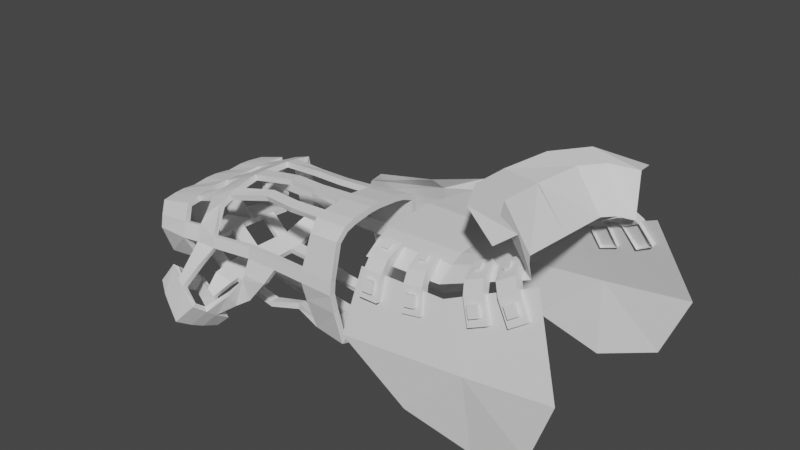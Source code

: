 # Source: metalHand.blend  (saved by Blender 2.93.21; exported with 4.5.12 LTS)
import bpy
from mathutils import Matrix  # noqa: F401  (used for matrix-valued properties, if any)

bpy.ops.wm.read_factory_settings(use_empty=True)
scene = bpy.context.scene
scene.name = 'Scene'

# ---- collections
col_collection = bpy.data.collections.new('Collection'); scene.collection.children.link(col_collection)

# ---- world
world_world = bpy.data.worlds.new('World'); scene.world = world_world
world_world.use_nodes = True; world_world.node_tree.nodes.clear()
_N = world_world.node_tree.nodes; _L = world_world.node_tree.links
n0 = _N.new('ShaderNodeOutputWorld'); n0.name = 'World Output'; n0.location = (300, 300)
n1 = _N.new('ShaderNodeBackground'); n1.name = 'Background'; n1.location = (10, 300)
n1.inputs[0].default_value = (0.05088, 0.05088, 0.05088, 1.0)
_L.new(n1.outputs[0], n0.inputs[0])
n0.is_active_output = True
world_world.color = (0.05088, 0.05088, 0.05088)
world_world.use_sun_shadow = False
world_world.sun_shadow_jitter_overblur = 0.0

# ---- meshes
me_plane = bpy.data.meshes.new('Plane')
me_plane.from_pydata([(-0.3734, -0.4006, -0.05465), (0.172, -0.3961, 0.1681), (-0.4902, -0.5981, -0.1725), (-0.1815, -0.8808, -0.24), (0.08086, -0.6962, 0.01656), (-0.4105, -0.4958, -0.1096), (-0.3734, 2.741e-05, -0.05465), (0.1809, 0.01719, 0.24), (-0.238, -0.409, 0.5015), (-0.3623, -0.661, 0.5529), (-0.2763, -0.5403, 0.4958), (-0.1979, 0.0, 0.4945), (0.08381, -0.4398, 1.053), (-0.04046, -0.6918, 1.104), (0.04549, -0.5711, 1.047), (0.1239, 0.0, 1.046), (0.01083, -0.402, -0.0227), (-0.1817, -0.6963, -0.2948), (-0.05329, -0.5996, -0.1259), (0.01528, 0.004967, 0.01328)], [], [(18, 5, 2, 17), (16, 0, 5, 18), (16, 1, 7, 19), (2, 5, 10, 9), (0, 6, 11, 8), (5, 0, 8, 10), (10, 8, 12, 14), (9, 10, 14, 13), (8, 11, 15, 12), (0, 16, 19, 6), (1, 16, 18, 4), (4, 18, 17, 3)])
_uv = me_plane.uv_layers.new(name='UVMap')
_uv.uv.foreach_set('vector', [0.5, 0.0, 0.0, 0.0, 0.0, 0.0, 0.5, 0.0, 0.5, 0.0, 0.0, 0.0, 0.0, 0.0, 0.5, 0.0, 0.5, 0.0, 1.0, 0.0, 1.0, 0.5, 0.5, 0.5, 0.0, 0.0, 0.0, 0.0, 0.0, 0.0, 0.0, 0.0, 0.0, 0.0, 0.0, 0.5, 0.0, 0.5, 0.0, 0.0, 0.0, 0.0, 0.0, 0.0, 0.0, 0.0, 0.0, 0.0, 0.0, 0.0, 0.0, 0.0, 0.0, 0.0, 0.0, 0.0, 0.0, 0.0, 0.0, 0.0, 0.0, 0.0, 0.0, 0.0, 0.0, 0.0, 0.0, 0.5, 0.0, 0.5, 0.0, 0.0, 0.0, 0.0, 0.5, 0.0, 0.5, 0.5, 0.0, 0.5, 1.0, 0.0, 0.5, 0.0, 0.5, 0.0, 1.0, 0.0, 1.0, 0.0, 0.5, 0.0, 0.5, 0.0, 1.0, 0.0])
me_plane.use_remesh_fix_poles = True
me_plane.use_remesh_preserve_attributes = False
me_plane.update()
me_plane_001 = bpy.data.meshes.new('Plane.001')
me_plane_001.from_pydata([(-0.7793, -0.6855, 0.344), (0.6782, -0.6721, 0.3445), (-1.419, 0.6417, 0.1326), (0.6193, 1.001, 0.049), (-1.563, -0.09921, 0.3386), (6.628e-17, -0.9134, 0.2951), (0.9811, 0.04894, 0.348), (-0.3725, 0.6145, 0.1604), (-0.0389, -0.0244, 0.3477), (6.628e-17, -0.9134, 0.2951)], [], [(0, 5, 8), (5, 1, 8), (8, 6, 3), (4, 8, 2), (2, 8, 7), (3, 7, 8), (8, 1, 6), (8, 4, 0)])
_uv = me_plane_001.uv_layers.new(name='UVMap')
_uv.uv.foreach_set('vector', [0.0, 0.0, 0.5, 0.0, 0.5, 0.5, 0.5, 0.0, 1.0, 0.0, 0.5, 0.5, 0.5, 0.5, 1.0, 0.5, 1.0, 1.0, 0.0, 0.5, 0.5, 0.5, 0.0, 1.0, 0.0, 1.0, 0.5, 0.5, 0.5, 1.0, 1.0, 1.0, 0.5, 1.0, 0.5, 0.5, 0.5, 0.5, 1.0, 0.0, 1.0, 0.5, 0.5, 0.5, 0.0, 0.5, 0.0, 0.0])
me_plane_001.use_remesh_fix_poles = True
me_plane_001.use_remesh_preserve_attributes = False
me_plane_001.update()
me_cube_004 = bpy.data.meshes.new('Cube.004')
me_cube_004.from_pydata([(-0.1237, -0.1065, -0.06479), (-0.1237, -0.09213, 0.2222), (-0.2454, 0.1138, -0.2454), (-0.2454, 0.1427, 0.4027), (0.1237, -0.1065, -0.06479), (0.1237, -0.09213, 0.2222), (0.2454, 0.1138, -0.2454), (0.2454, 0.1427, 0.4027), (-0.07805, 0.2454, 0.8777), (-0.2454, 0.2343, 0.585), (0.2454, 0.2343, 0.585), (0.07805, 0.2454, 0.8777), (-0.07805, 0.4016, 0.9966), (-0.2454, 0.627, 0.8772), (0.2454, 0.627, 0.8772), (0.07805, 0.4016, 0.9966), (-0.2454, -0.1138, -0.2454), (-0.2454, -0.08485, 0.4027), (0.2454, -0.08485, 0.4027), (0.2454, -0.1138, -0.2454), (-0.1237, -0.2105, -0.05959), (-0.1237, -0.1961, 0.2274), (0.1237, -0.1961, 0.2274), (0.1237, -0.2105, -0.05959), (0.2454, 0.05762, 0.7284), (-0.2454, 0.05762, 0.7284), (0.2454, 0.5077, 1.071), (-0.2454, 0.5077, 1.071), (0.07805, 0.2123, 0.9212), (-0.07805, 0.2123, 0.9212), (0.07805, 0.3686, 1.04), (-0.07805, 0.3686, 1.04)], [], [(16, 17, 3, 2), (6, 7, 18, 19), (4, 5, 22, 23), (2, 6, 19, 16), (7, 3, 9, 10), (24, 10, 14, 26), (18, 7, 10, 24), (3, 17, 25, 9), (17, 18, 24, 25), (14, 13, 27, 26), (9, 25, 27, 13), (12, 8, 29, 31), (10, 9, 13, 14), (0, 1, 17, 16), (5, 4, 19, 18), (4, 0, 16, 19), (1, 5, 18, 17), (23, 22, 21, 20), (0, 4, 23, 20), (1, 0, 20, 21), (5, 1, 21, 22), (11, 8, 25, 24), (12, 15, 26, 27), (15, 11, 24, 26), (8, 12, 27, 25), (29, 28, 30, 31), (15, 12, 31, 30), (11, 15, 30, 28), (8, 11, 28, 29)])
_uv = me_cube_004.uv_layers.new(name='UVMap')
_uv.uv.foreach_set('vector', [0.375, 0.0, 0.625, 0.0, 0.625, 0.25, 0.375, 0.25, 0.375, 0.5, 0.625, 0.5, 0.625, 0.75, 0.375, 0.75, 0.4219, 0.812, 0.5781, 0.812, 0.5781, 0.812, 0.4219, 0.812, 0.125, 0.5, 0.375, 0.5, 0.375, 0.75, 0.125, 0.75, 0.0, 0.0, 0.0, 0.0, 0.0, 0.0, 0.0, 0.0, 0.625, 0.75, 0.625, 0.5, 0.625, 0.5, 0.625, 0.75, 0.625, 0.75, 0.625, 0.5, 0.625, 0.5, 0.625, 0.75, 0.625, 0.25, 0.625, 0.0, 0.625, 0.0, 0.625, 0.25, 0.625, 1.0, 0.625, 0.75, 0.625, 0.75, 0.625, 1.0, 0.625, 0.5, 0.875, 0.5, 0.875, 0.75, 0.625, 0.75, 0.625, 0.25, 0.625, 0.0, 0.625, 0.0, 0.625, 0.25, 0.625, 0.9148, 0.625, 0.9148, 0.625, 0.9148, 0.625, 0.9148, 0.0, 0.0, 0.0, 0.0, 0.0, 0.0, 0.0, 0.0, 0.4219, 0.938, 0.5781, 0.938, 0.625, 1.0, 0.375, 1.0, 0.5781, 0.812, 0.4219, 0.812, 0.375, 0.75, 0.625, 0.75, 0.4219, 0.812, 0.4219, 0.938, 0.375, 1.0, 0.375, 0.75, 0.5781, 0.938, 0.5781, 0.812, 0.625, 0.75, 0.625, 1.0, 0.4219, 0.812, 0.5781, 0.812, 0.5781, 0.938, 0.4219, 0.938, 0.4219, 0.938, 0.4219, 0.812, 0.4219, 0.812, 0.4219, 0.938, 0.5781, 0.938, 0.4219, 0.938, 0.4219, 0.938, 0.5781, 0.938, 0.5781, 0.812, 0.5781, 0.938, 0.5781, 0.938, 0.5781, 0.812, 0.625, 0.8352, 0.625, 0.9148, 0.625, 1.0, 0.625, 0.75, 0.625, 0.9148, 0.625, 0.8352, 0.625, 0.75, 0.625, 1.0, 0.625, 0.8352, 0.625, 0.8352, 0.625, 0.75, 0.625, 0.75, 0.625, 0.9148, 0.625, 0.9148, 0.625, 1.0, 0.625, 1.0, 0.625, 0.9148, 0.625, 0.8352, 0.625, 0.8352, 0.625, 0.9148, 0.625, 0.8352, 0.625, 0.9148, 0.625, 0.9148, 0.625, 0.8352, 0.625, 0.8352, 0.625, 0.8352, 0.625, 0.8352, 0.625, 0.8352, 0.625, 0.9148, 0.625, 0.8352, 0.625, 0.8352, 0.625, 0.9148])
me_cube_004.use_remesh_fix_poles = True
me_cube_004.use_remesh_preserve_attributes = False
me_cube_004.update()
me_cube_006 = bpy.data.meshes.new('Cube.006')
me_cube_006.from_pydata([(-0.1237, -0.1065, -0.06479), (-0.1237, -0.09213, 0.2222), (-0.2454, 0.1138, -0.2454), (-0.2454, 0.1427, 0.4027), (0.1237, -0.1065, -0.06479), (0.1237, -0.09213, 0.2222), (0.2454, 0.1138, -0.2454), (0.2454, 0.1427, 0.4027), (-0.07805, 0.2454, 0.8777), (-0.2454, 0.2343, 0.585), (0.2454, 0.2343, 0.585), (0.07805, 0.2454, 0.8777), (-0.07805, 0.4016, 0.9966), (-0.2454, 0.627, 0.8772), (0.2454, 0.627, 0.8772), (0.07805, 0.4016, 0.9966), (-0.2454, -0.1138, -0.2454), (-0.2454, -0.08485, 0.4027), (0.2454, -0.08485, 0.4027), (0.2454, -0.1138, -0.2454), (-0.1237, -0.2105, -0.05959), (-0.1237, -0.1961, 0.2274), (0.1237, -0.1961, 0.2274), (0.1237, -0.2105, -0.05959), (0.2454, 0.05762, 0.7284), (-0.2454, 0.05762, 0.7284), (0.2454, 0.5077, 1.071), (-0.2454, 0.5077, 1.071), (0.07805, 0.2123, 0.9212), (-0.07805, 0.2123, 0.9212), (0.07805, 0.3686, 1.04), (-0.07805, 0.3686, 1.04)], [], [(16, 17, 3, 2), (6, 7, 18, 19), (4, 5, 22, 23), (2, 6, 19, 16), (7, 3, 9, 10), (24, 10, 14, 26), (18, 7, 10, 24), (3, 17, 25, 9), (17, 18, 24, 25), (14, 13, 27, 26), (9, 25, 27, 13), (12, 8, 29, 31), (10, 9, 13, 14), (0, 1, 17, 16), (5, 4, 19, 18), (4, 0, 16, 19), (1, 5, 18, 17), (23, 22, 21, 20), (0, 4, 23, 20), (1, 0, 20, 21), (5, 1, 21, 22), (11, 8, 25, 24), (12, 15, 26, 27), (15, 11, 24, 26), (8, 12, 27, 25), (29, 28, 30, 31), (15, 12, 31, 30), (11, 15, 30, 28), (8, 11, 28, 29)])
_uv = me_cube_006.uv_layers.new(name='UVMap')
_uv.uv.foreach_set('vector', [0.375, 0.0, 0.625, 0.0, 0.625, 0.25, 0.375, 0.25, 0.375, 0.5, 0.625, 0.5, 0.625, 0.75, 0.375, 0.75, 0.4219, 0.812, 0.5781, 0.812, 0.5781, 0.812, 0.4219, 0.812, 0.125, 0.5, 0.375, 0.5, 0.375, 0.75, 0.125, 0.75, 0.0, 0.0, 0.0, 0.0, 0.0, 0.0, 0.0, 0.0, 0.625, 0.75, 0.625, 0.5, 0.625, 0.5, 0.625, 0.75, 0.625, 0.75, 0.625, 0.5, 0.625, 0.5, 0.625, 0.75, 0.625, 0.25, 0.625, 0.0, 0.625, 0.0, 0.625, 0.25, 0.625, 1.0, 0.625, 0.75, 0.625, 0.75, 0.625, 1.0, 0.625, 0.5, 0.875, 0.5, 0.875, 0.75, 0.625, 0.75, 0.625, 0.25, 0.625, 0.0, 0.625, 0.0, 0.625, 0.25, 0.625, 0.9148, 0.625, 0.9148, 0.625, 0.9148, 0.625, 0.9148, 0.0, 0.0, 0.0, 0.0, 0.0, 0.0, 0.0, 0.0, 0.4219, 0.938, 0.5781, 0.938, 0.625, 1.0, 0.375, 1.0, 0.5781, 0.812, 0.4219, 0.812, 0.375, 0.75, 0.625, 0.75, 0.4219, 0.812, 0.4219, 0.938, 0.375, 1.0, 0.375, 0.75, 0.5781, 0.938, 0.5781, 0.812, 0.625, 0.75, 0.625, 1.0, 0.4219, 0.812, 0.5781, 0.812, 0.5781, 0.938, 0.4219, 0.938, 0.4219, 0.938, 0.4219, 0.812, 0.4219, 0.812, 0.4219, 0.938, 0.5781, 0.938, 0.4219, 0.938, 0.4219, 0.938, 0.5781, 0.938, 0.5781, 0.812, 0.5781, 0.938, 0.5781, 0.938, 0.5781, 0.812, 0.625, 0.8352, 0.625, 0.9148, 0.625, 1.0, 0.625, 0.75, 0.625, 0.9148, 0.625, 0.8352, 0.625, 0.75, 0.625, 1.0, 0.625, 0.8352, 0.625, 0.8352, 0.625, 0.75, 0.625, 0.75, 0.625, 0.9148, 0.625, 0.9148, 0.625, 1.0, 0.625, 1.0, 0.625, 0.9148, 0.625, 0.8352, 0.625, 0.8352, 0.625, 0.9148, 0.625, 0.8352, 0.625, 0.9148, 0.625, 0.9148, 0.625, 0.8352, 0.625, 0.8352, 0.625, 0.8352, 0.625, 0.8352, 0.625, 0.8352, 0.625, 0.9148, 0.625, 0.8352, 0.625, 0.8352, 0.625, 0.9148])
me_cube_006.use_remesh_fix_poles = True
me_cube_006.use_remesh_preserve_attributes = False
me_cube_006.update()
me_cube_007 = bpy.data.meshes.new('Cube.007')
me_cube_007.from_pydata([(-0.1237, -0.1065, -0.06479), (-0.1237, -0.09213, 0.2222), (-0.2454, 0.1138, -0.2454), (-0.2454, 0.1427, 0.4027), (0.1237, -0.1065, -0.06479), (0.1237, -0.09213, 0.2222), (0.2454, 0.1138, -0.2454), (0.2454, 0.1427, 0.4027), (-0.07805, 0.2454, 0.8777), (-0.2454, 0.2343, 0.585), (0.2454, 0.2343, 0.585), (0.07805, 0.2454, 0.8777), (-0.07805, 0.4016, 0.9966), (-0.2454, 0.627, 0.8772), (0.2454, 0.627, 0.8772), (0.07805, 0.4016, 0.9966), (-0.2454, -0.1138, -0.2454), (-0.2454, -0.08485, 0.4027), (0.2454, -0.08485, 0.4027), (0.2454, -0.1138, -0.2454), (-0.1237, -0.2105, -0.05959), (-0.1237, -0.1961, 0.2274), (0.1237, -0.1961, 0.2274), (0.1237, -0.2105, -0.05959), (0.2454, 0.05762, 0.7284), (-0.2454, 0.05762, 0.7284), (0.2454, 0.5077, 1.071), (-0.2454, 0.5077, 1.071), (0.07805, 0.2123, 0.9212), (-0.07805, 0.2123, 0.9212), (0.07805, 0.3686, 1.04), (-0.07805, 0.3686, 1.04)], [], [(16, 17, 3, 2), (6, 7, 18, 19), (4, 5, 22, 23), (2, 6, 19, 16), (7, 3, 9, 10), (24, 10, 14, 26), (18, 7, 10, 24), (3, 17, 25, 9), (17, 18, 24, 25), (14, 13, 27, 26), (9, 25, 27, 13), (12, 8, 29, 31), (10, 9, 13, 14), (0, 1, 17, 16), (5, 4, 19, 18), (4, 0, 16, 19), (1, 5, 18, 17), (23, 22, 21, 20), (0, 4, 23, 20), (1, 0, 20, 21), (5, 1, 21, 22), (11, 8, 25, 24), (12, 15, 26, 27), (15, 11, 24, 26), (8, 12, 27, 25), (29, 28, 30, 31), (15, 12, 31, 30), (11, 15, 30, 28), (8, 11, 28, 29)])
_uv = me_cube_007.uv_layers.new(name='UVMap')
_uv.uv.foreach_set('vector', [0.375, 0.0, 0.625, 0.0, 0.625, 0.25, 0.375, 0.25, 0.375, 0.5, 0.625, 0.5, 0.625, 0.75, 0.375, 0.75, 0.4219, 0.812, 0.5781, 0.812, 0.5781, 0.812, 0.4219, 0.812, 0.125, 0.5, 0.375, 0.5, 0.375, 0.75, 0.125, 0.75, 0.0, 0.0, 0.0, 0.0, 0.0, 0.0, 0.0, 0.0, 0.625, 0.75, 0.625, 0.5, 0.625, 0.5, 0.625, 0.75, 0.625, 0.75, 0.625, 0.5, 0.625, 0.5, 0.625, 0.75, 0.625, 0.25, 0.625, 0.0, 0.625, 0.0, 0.625, 0.25, 0.625, 1.0, 0.625, 0.75, 0.625, 0.75, 0.625, 1.0, 0.625, 0.5, 0.875, 0.5, 0.875, 0.75, 0.625, 0.75, 0.625, 0.25, 0.625, 0.0, 0.625, 0.0, 0.625, 0.25, 0.625, 0.9148, 0.625, 0.9148, 0.625, 0.9148, 0.625, 0.9148, 0.0, 0.0, 0.0, 0.0, 0.0, 0.0, 0.0, 0.0, 0.4219, 0.938, 0.5781, 0.938, 0.625, 1.0, 0.375, 1.0, 0.5781, 0.812, 0.4219, 0.812, 0.375, 0.75, 0.625, 0.75, 0.4219, 0.812, 0.4219, 0.938, 0.375, 1.0, 0.375, 0.75, 0.5781, 0.938, 0.5781, 0.812, 0.625, 0.75, 0.625, 1.0, 0.4219, 0.812, 0.5781, 0.812, 0.5781, 0.938, 0.4219, 0.938, 0.4219, 0.938, 0.4219, 0.812, 0.4219, 0.812, 0.4219, 0.938, 0.5781, 0.938, 0.4219, 0.938, 0.4219, 0.938, 0.5781, 0.938, 0.5781, 0.812, 0.5781, 0.938, 0.5781, 0.938, 0.5781, 0.812, 0.625, 0.8352, 0.625, 0.9148, 0.625, 1.0, 0.625, 0.75, 0.625, 0.9148, 0.625, 0.8352, 0.625, 0.75, 0.625, 1.0, 0.625, 0.8352, 0.625, 0.8352, 0.625, 0.75, 0.625, 0.75, 0.625, 0.9148, 0.625, 0.9148, 0.625, 1.0, 0.625, 1.0, 0.625, 0.9148, 0.625, 0.8352, 0.625, 0.8352, 0.625, 0.9148, 0.625, 0.8352, 0.625, 0.9148, 0.625, 0.9148, 0.625, 0.8352, 0.625, 0.8352, 0.625, 0.8352, 0.625, 0.8352, 0.625, 0.8352, 0.625, 0.9148, 0.625, 0.8352, 0.625, 0.8352, 0.625, 0.9148])
me_cube_007.use_remesh_fix_poles = True
me_cube_007.use_remesh_preserve_attributes = False
me_cube_007.update()
me_cube_010 = bpy.data.meshes.new('Cube.010')
me_cube_010.from_pydata([(-0.1237, -0.1065, -0.06479), (-0.1237, -0.09213, 0.2222), (-0.2454, 0.1138, -0.2454), (-0.2454, 0.1427, 0.4027), (0.1237, -0.1065, -0.06479), (0.1237, -0.09213, 0.2222), (0.2454, 0.1138, -0.2454), (0.2454, 0.1427, 0.4027), (-0.07805, 0.2454, 0.8777), (-0.2454, 0.2343, 0.585), (0.2454, 0.2343, 0.585), (0.07805, 0.2454, 0.8777), (-0.07805, 0.4016, 0.9966), (-0.2454, 0.627, 0.8772), (0.2454, 0.627, 0.8772), (0.07805, 0.4016, 0.9966), (-0.2454, -0.1138, -0.2454), (-0.2454, -0.08485, 0.4027), (0.2454, -0.08485, 0.4027), (0.2454, -0.1138, -0.2454), (-0.1237, -0.2105, -0.05959), (-0.1237, -0.1961, 0.2274), (0.1237, -0.1961, 0.2274), (0.1237, -0.2105, -0.05959), (0.2454, 0.05762, 0.7284), (-0.2454, 0.05762, 0.7284), (0.2454, 0.5077, 1.071), (-0.2454, 0.5077, 1.071), (0.07805, 0.2123, 0.9212), (-0.07805, 0.2123, 0.9212), (0.07805, 0.3686, 1.04), (-0.07805, 0.3686, 1.04)], [], [(16, 17, 3, 2), (6, 7, 18, 19), (4, 5, 22, 23), (2, 6, 19, 16), (7, 3, 9, 10), (24, 10, 14, 26), (18, 7, 10, 24), (3, 17, 25, 9), (17, 18, 24, 25), (14, 13, 27, 26), (9, 25, 27, 13), (12, 8, 29, 31), (10, 9, 13, 14), (0, 1, 17, 16), (5, 4, 19, 18), (4, 0, 16, 19), (1, 5, 18, 17), (23, 22, 21, 20), (0, 4, 23, 20), (1, 0, 20, 21), (5, 1, 21, 22), (11, 8, 25, 24), (12, 15, 26, 27), (15, 11, 24, 26), (8, 12, 27, 25), (29, 28, 30, 31), (15, 12, 31, 30), (11, 15, 30, 28), (8, 11, 28, 29)])
_uv = me_cube_010.uv_layers.new(name='UVMap')
_uv.uv.foreach_set('vector', [0.375, 0.0, 0.625, 0.0, 0.625, 0.25, 0.375, 0.25, 0.375, 0.5, 0.625, 0.5, 0.625, 0.75, 0.375, 0.75, 0.4219, 0.812, 0.5781, 0.812, 0.5781, 0.812, 0.4219, 0.812, 0.125, 0.5, 0.375, 0.5, 0.375, 0.75, 0.125, 0.75, 0.0, 0.0, 0.0, 0.0, 0.0, 0.0, 0.0, 0.0, 0.625, 0.75, 0.625, 0.5, 0.625, 0.5, 0.625, 0.75, 0.625, 0.75, 0.625, 0.5, 0.625, 0.5, 0.625, 0.75, 0.625, 0.25, 0.625, 0.0, 0.625, 0.0, 0.625, 0.25, 0.625, 1.0, 0.625, 0.75, 0.625, 0.75, 0.625, 1.0, 0.625, 0.5, 0.875, 0.5, 0.875, 0.75, 0.625, 0.75, 0.625, 0.25, 0.625, 0.0, 0.625, 0.0, 0.625, 0.25, 0.625, 0.9148, 0.625, 0.9148, 0.625, 0.9148, 0.625, 0.9148, 0.0, 0.0, 0.0, 0.0, 0.0, 0.0, 0.0, 0.0, 0.4219, 0.938, 0.5781, 0.938, 0.625, 1.0, 0.375, 1.0, 0.5781, 0.812, 0.4219, 0.812, 0.375, 0.75, 0.625, 0.75, 0.4219, 0.812, 0.4219, 0.938, 0.375, 1.0, 0.375, 0.75, 0.5781, 0.938, 0.5781, 0.812, 0.625, 0.75, 0.625, 1.0, 0.4219, 0.812, 0.5781, 0.812, 0.5781, 0.938, 0.4219, 0.938, 0.4219, 0.938, 0.4219, 0.812, 0.4219, 0.812, 0.4219, 0.938, 0.5781, 0.938, 0.4219, 0.938, 0.4219, 0.938, 0.5781, 0.938, 0.5781, 0.812, 0.5781, 0.938, 0.5781, 0.938, 0.5781, 0.812, 0.625, 0.8352, 0.625, 0.9148, 0.625, 1.0, 0.625, 0.75, 0.625, 0.9148, 0.625, 0.8352, 0.625, 0.75, 0.625, 1.0, 0.625, 0.8352, 0.625, 0.8352, 0.625, 0.75, 0.625, 0.75, 0.625, 0.9148, 0.625, 0.9148, 0.625, 1.0, 0.625, 1.0, 0.625, 0.9148, 0.625, 0.8352, 0.625, 0.8352, 0.625, 0.9148, 0.625, 0.8352, 0.625, 0.9148, 0.625, 0.9148, 0.625, 0.8352, 0.625, 0.8352, 0.625, 0.8352, 0.625, 0.8352, 0.625, 0.8352, 0.625, 0.9148, 0.625, 0.8352, 0.625, 0.8352, 0.625, 0.9148])
me_cube_010.use_remesh_fix_poles = True
me_cube_010.use_remesh_preserve_attributes = False
me_cube_010.update()
me_cube_011 = bpy.data.meshes.new('Cube.011')
me_cube_011.from_pydata([(-1.691, -0.03861, 0.1966), (-1.691, -0.03861, 0.04393), (-1.679, -0.1991, 0.1202), (-1.716, -0.06456, 0.1202), (-1.69, -0.06766, 0.04393), (-1.69, -0.06766, 0.1966), (-1.674, -0.1861, 0.1977), (-1.68, -0.1699, 0.03299), (-1.498, -0.2471, 0.0679), (-1.503, -0.1926, -0.0629), (-1.474, -0.178, 0.2135), (-1.512, -0.1444, -0.02447), (-1.508, -0.1685, -0.04368), (-1.501, -0.29, 0.01556), (-1.495, -0.2042, 0.1202), (-1.495, 0.2393, 0.1246), (-1.495, 0.222, 0.2546), (-1.449, -0.2522, 0.06152), (-1.46, -0.1675, -0.06169), (-1.47, -0.3012, 0.002797), (-1.469, -0.1997, -0.07743), (-1.424, -0.2006, 0.1218), (-1.428, 0.2385, 0.1244), (-1.428, 0.2209, 0.2749), (-1.426, -0.158, 0.2473), (-1.451, -0.1352, -0.04595), (-1.679, -0.1466, 0.1973), (-1.508, -0.08922, 0.2426), (-1.503, -0.1276, 0.2356), (-1.684, -0.1071, 0.1969), (-0.9433, 0.1959, 0.1233), (-1.061, 0.1953, 0.1236), (-1.179, 0.1956, 0.1238), (-1.354, -0.2025, -0.04988), (-1.352, -0.2325, -0.0005577), (-1.537, -0.1854, -0.04837), (-1.531, -0.2787, 0.0456), (-1.402, -0.214, -0.1065), (-1.407, -0.3236, -0.02272), (-1.629, 0.09558, 0.1203), (-1.629, -0.05103, 0.1202), (-1.561, 0.24, 0.1247), (-1.561, -0.2052, 0.1202), (-1.293, 0.1997, 0.132), (-1.562, -0.1908, -0.09577), (-1.444, -0.2302, -0.1482), (-1.476, -0.3416, -0.09679), (-1.582, -0.2933, -0.02811), (-1.58, 0.09623, 0.06213), (-1.583, 0.0957, 0.2197), (-1.529, -0.3174, -0.06677), (-1.503, -0.2105, -0.122), (-1.556, -0.3054, -0.05177), (-1.532, -0.2007, -0.1089), (-1.579, -0.05128, 0.05575), (-1.584, -0.05119, 0.2199), (-1.557, 0.2221, 0.05746), (-1.561, 0.2231, 0.2343), (-1.568, -0.1536, 0.03388), (-1.565, -0.1769, 0.2151), (-1.691, 0.0824, 0.1975), (-1.691, 0.08277, 0.04712), (-1.716, 0.08542, 0.1202), (-1.717, -0.04146, 0.1202), (-1.672, 0.226, 0.2034), (-1.673, 0.225, 0.04494), (-1.688, 0.1143, 0.1975), (-1.688, 0.1146, 0.04712), (-1.714, 0.1117, 0.1202), (-1.677, 0.2375, 0.124), (-1.405, -0.2871, -0.05064), (-1.403, -0.2506, -0.07856), (-1.465, -0.3045, -0.1139), (-1.455, -0.2673, -0.1311), (-1.31, -0.1902, 0.05047), (-1.292, -0.1868, -0.01726), (-1.435, -0.0857, 0.2694), (-1.43, -0.1219, 0.2583), (-0.9328, -0.08782, 0.32), (-0.931, -0.1233, 0.3107), (-1.054, -0.08126, 0.3099), (-1.053, -0.1165, 0.301), (-1.175, -0.07528, 0.3007), (-1.175, -0.1104, 0.2921), (-1.571, -0.135, 0.2167), (-1.578, -0.0931, 0.2183), (-1.293, -0.09158, 0.2862), (-1.293, -0.05752, 0.2942), (-1.683, -0.1358, 0.03664), (-1.686, -0.1017, 0.04028), (-1.514, -0.1107, -0.01885), (-1.516, -0.07696, -0.01323), (-1.451, -0.1019, -0.04239), (-1.451, -0.06855, -0.03883), (-0.9279, -0.1446, -0.04453), (-0.9345, -0.08571, -0.06082), (-1.057, -0.1249, -0.0439), (-1.062, -0.0689, -0.06283), (-1.572, -0.1195, 0.04117), (-1.575, -0.08538, 0.04846), (-1.31, -0.0887, -0.08573), (-1.314, -0.05394, -0.08758), (-1.192, -0.0789, -0.0517), (-1.19, -0.05117, -0.05484), (-1.691, 0.00185, 0.04499), (-1.691, 0.04231, 0.04606), (-1.516, 0.00318, -0.006458), (-1.514, 0.04962, -0.005297), (-1.448, 0.008472, -0.03481), (-1.444, 0.05218, -0.03436), (-0.9369, -0.01028, -0.06319), (-0.938, 0.03059, -0.06238), (-1.061, 0.0001688, -0.06841), (-1.06, 0.03756, -0.06818), (-1.579, -0.002112, 0.05788), (-1.58, 0.04706, 0.06), (-1.31, 0.01713, -0.07188), (-1.302, 0.05344, -0.05435), (-1.185, 0.01062, -0.05833), (-1.182, 0.04468, -0.05869), (-1.507, 0.138, -0.001975), (-1.502, 0.18, 0.0001868), (-1.438, 0.1378, -0.0279), (-1.434, 0.1798, -0.0219), (-0.9406, 0.1078, -0.05934), (-0.942, 0.1441, -0.05713), (-1.06, 0.1103, -0.05931), (-1.061, 0.1456, -0.05068), (-1.572, 0.1382, 0.06057), (-1.564, 0.1802, 0.05902), (-1.294, 0.1223, -0.02628), (-1.295, 0.1549, -0.01574), (-1.683, 0.1514, 0.04639), (-1.678, 0.1882, 0.04567), (-1.179, 0.1132, -0.04932), (-1.18, 0.1477, -0.0396), (-1.691, 0.04207, 0.1972), (-1.691, 0.001728, 0.1969), (-1.512, 0.04654, 0.2527), (-1.512, -0.002166, 0.2512), (-1.44, 0.04682, 0.2834), (-1.44, -0.001363, 0.2819), (-0.9375, 0.03009, 0.3281), (-0.9361, -0.01111, 0.3288), (-1.057, 0.03438, 0.3186), (-1.056, -0.005821, 0.3188), (-1.177, 0.03872, 0.3101), (-1.177, -0.0006971, 0.3097), (-1.584, -0.002228, 0.2199), (-1.583, 0.04674, 0.2198), (-1.293, 0.014, 0.3031), (-1.293, 0.05148, 0.3039), (-1.5, 0.1798, 0.2545), (-1.506, 0.1375, 0.2544), (-1.432, 0.179, 0.2783), (-1.436, 0.137, 0.2816), (-0.9415, 0.1444, 0.3119), (-0.9402, 0.1078, 0.3197), (-1.06, 0.1452, 0.3026), (-1.059, 0.1099, 0.3105), (-1.576, 0.1382, 0.2246), (-1.568, 0.1806, 0.2294), (-1.293, 0.1211, 0.2968), (-1.293, 0.1533, 0.2888), (-1.677, 0.1888, 0.2014), (-1.683, 0.1515, 0.1995), (-1.179, 0.1472, 0.2935), (-1.178, 0.1127, 0.302), (-1.677, -0.1926, 0.159), (-1.497, -0.1851, 0.1744), (-1.422, -0.1976, 0.1657), (-1.563, -0.191, 0.1677), (-1.495, 0.2354, 0.1535), (-1.428, 0.2346, 0.1578), (-0.9432, 0.1925, 0.1635), (-1.061, 0.192, 0.1616), (-1.179, 0.1925, 0.1596), (-1.561, 0.2363, 0.1491), (-1.293, 0.1966, 0.165), (-1.676, 0.235, 0.1578), (-1.411, 0.2442, 0.03157), (-1.478, 0.2446, 0.0427), (-1.294, -0.1723, 0.1207), (-1.293, -0.1693, 0.1645), (-1.179, -0.1712, 0.1207), (-1.178, -0.1681, 0.1645), (-1.063, -0.1711, 0.1218), (-1.061, -0.1682, 0.1634), (-0.9437, -0.1711, 0.1206), (-0.9425, -0.1682, 0.1623), (-1.3, -0.1878, 0.06671), (-1.21, -0.1893, 0.06532), (-0.9396, -0.1619, 0.06), (-1.063, -0.1515, 0.05673), (-1.036, -0.1519, 0.28), (-0.9294, -0.1543, 0.2855), (-0.944, 0.1876, 0.2933), (-1.06, 0.1857, 0.2839), (-0.9287, 0.1827, -0.04524), (-1.047, 0.1832, -0.04191)], [], [(177, 179, 64, 57), (160, 165, 66, 49), (39, 68, 67, 48), (129, 133, 65, 56), (49, 66, 68, 39), (56, 65, 69, 41), (40, 63, 1, 54), (148, 137, 0, 55), (39, 62, 60, 49), (115, 105, 61, 48), (48, 61, 62, 39), (55, 0, 63, 40), (42, 2, 7, 58), (84, 26, 6, 59), (40, 3, 5, 55), (99, 89, 4, 54), (54, 4, 3, 40), (171, 168, 2, 42), (173, 172, 16, 23), (170, 169, 14, 21), (74, 34, 33, 75), (18, 20, 9, 12), (55, 5, 29, 85), (25, 18, 12, 11), (78, 80, 81, 79), (8, 13, 19, 17), (82, 87, 86, 83), (14, 8, 17, 21), (76, 27, 28, 77), (80, 82, 83, 81), (27, 85, 84, 28), (70, 72, 73, 71), (38, 46, 72, 70), (34, 70, 71, 33), (169, 171, 42, 14), (20, 51, 53, 9), (36, 47, 52, 13), (37, 45, 51, 20), (13, 52, 50, 19), (35, 44, 47, 36), (19, 50, 46, 38), (71, 73, 45, 37), (87, 76, 77, 86), (9, 53, 44, 35), (85, 29, 26, 84), (102, 100, 101, 103), (90, 98, 99, 91), (96, 102, 103, 97), (94, 96, 97, 95), (100, 92, 93, 101), (92, 90, 91, 93), (58, 7, 88, 98), (98, 88, 89, 99), (118, 116, 117, 119), (106, 114, 115, 107), (112, 118, 119, 113), (110, 112, 113, 111), (116, 108, 109, 117), (108, 106, 107, 109), (54, 1, 104, 114), (114, 104, 105, 115), (120, 128, 129, 121), (134, 130, 131, 135), (126, 134, 135, 127), (124, 126, 127, 125), (130, 122, 123, 131), (122, 120, 121, 123), (48, 67, 132, 128), (128, 132, 133, 129), (138, 149, 148, 139), (146, 151, 150, 147), (144, 146, 147, 145), (142, 144, 145, 143), (151, 140, 141, 150), (140, 138, 139, 141), (49, 60, 136, 149), (149, 136, 137, 148), (166, 163, 162, 167), (152, 161, 160, 153), (158, 166, 167, 159), (156, 158, 159, 157), (163, 154, 155, 162), (154, 152, 153, 155), (57, 64, 164, 161), (161, 164, 165, 160), (24, 10, 169, 170), (59, 6, 168, 171), (32, 43, 178, 176), (15, 41, 177, 172), (31, 32, 176, 175), (30, 31, 175, 174), (43, 22, 173, 178), (22, 15, 172, 173), (41, 69, 179, 177), (152, 154, 23, 16), (155, 153, 138, 140), (141, 139, 27, 76), (24, 77, 28, 10), (180, 181, 15, 22), (123, 121, 181, 180), (120, 122, 109, 107), (106, 108, 93, 91), (90, 92, 25, 11), (170, 21, 182, 183), (183, 182, 184, 185), (185, 184, 186, 187), (187, 186, 188, 189), (74, 75, 191, 190), (190, 191, 184, 182), (194, 195, 79, 81), (143, 145, 80, 78), (157, 159, 144, 142), (196, 197, 158, 156), (198, 199, 31, 30), (126, 124, 111, 113), (112, 110, 95, 97), (192, 193, 96, 94), (188, 186, 193, 192), (187, 189, 195, 194), (174, 175, 197, 196), (125, 127, 199, 198)])
_uv = me_cube_011.uv_layers.new(name='UVMap')
_uv.uv.foreach_set('vector', [0.5853, 0.8244, 0.5841, 0.8082, 0.5943, 0.8087, 0.599, 0.8244, 0.9151, 0.2571, 0.9173, 0.2719, 0.9113, 0.2727, 0.9083, 0.2584, 0.9616, 0.9468, 0.9497, 0.9468, 0.9538, 0.9351, 0.9681, 0.9316, 0.9222, 0.03855, 0.9236, 0.02322, 0.9295, 0.02405, 0.929, 0.03981, 0.9681, 0.9634, 0.9538, 0.9592, 0.9497, 0.9468, 0.9616, 0.9468, 0.5647, 0.8243, 0.5686, 0.8087, 0.5812, 0.808, 0.5814, 0.8244, 0.3408, 0.9475, 0.3285, 0.9475, 0.3327, 0.9353, 0.3475, 0.9312, 0.8926, 0.2587, 0.8933, 0.2735, 0.8869, 0.2736, 0.8848, 0.2588, 0.9014, 0.5839, 0.8891, 0.584, 0.8931, 0.5715, 0.908, 0.5673, 0.9009, 0.03606, 0.9002, 0.0211, 0.9067, 0.02109, 0.9088, 0.03602, 0.908, 0.5991, 0.8932, 0.5956, 0.8891, 0.584, 0.9014, 0.5839, 0.3475, 0.9637, 0.3327, 0.9597, 0.3285, 0.9475, 0.3408, 0.9475, 0.8172, 0.4942, 0.8154, 0.4778, 0.8292, 0.4761, 0.8365, 0.4903, 0.8704, 0.2566, 0.8695, 0.272, 0.8632, 0.2713, 0.8632, 0.2555, 0.3841, 0.9474, 0.3719, 0.9474, 0.3761, 0.9352, 0.3908, 0.9312, 0.8797, 0.03675, 0.8771, 0.02179, 0.8826, 0.02128, 0.8852, 0.03612, 0.3908, 0.9637, 0.3761, 0.9596, 0.3719, 0.9474, 0.3841, 0.9474, 0.8089, 0.4951, 0.8093, 0.4788, 0.8154, 0.4778, 0.8172, 0.4942, 0.5867, 0.8456, 0.586, 0.835, 0.6022, 0.835, 0.6055, 0.8456, 0.8077, 0.5167, 0.8083, 0.5059, 0.8184, 0.5048, 0.8195, 0.5154, 0.9562, 0.8037, 0.9578, 0.8162, 0.9489, 0.819, 0.9456, 0.8096, 0.8664, 0.05654, 0.8612, 0.05517, 0.8624, 0.04963, 0.8663, 0.04879, 0.8848, 0.2588, 0.8822, 0.2735, 0.8759, 0.2727, 0.8776, 0.2577, 0.8716, 0.05791, 0.8664, 0.05654, 0.8663, 0.04879, 0.8702, 0.04796, 0.8739, 0.1545, 0.8753, 0.1739, 0.8679, 0.1737, 0.8664, 0.1542, 0.8268, 0.5034, 0.8352, 0.5019, 0.8379, 0.5067, 0.8287, 0.5111, 0.8767, 0.1933, 0.8781, 0.2127, 0.871, 0.2128, 0.8695, 0.1933, 0.8184, 0.5048, 0.8268, 0.5034, 0.8287, 0.5111, 0.8195, 0.5154, 0.8779, 0.2352, 0.8777, 0.2464, 0.8706, 0.2456, 0.8707, 0.2347, 0.8753, 0.1739, 0.8767, 0.1933, 0.8695, 0.1933, 0.8679, 0.1737, 0.8777, 0.2464, 0.8776, 0.2577, 0.8704, 0.2566, 0.8706, 0.2456, 0.9595, 0.8287, 0.9549, 0.839, 0.9486, 0.8372, 0.9521, 0.8285, 0.9668, 0.829, 0.9611, 0.8407, 0.9549, 0.839, 0.9595, 0.8287, 0.9578, 0.8162, 0.9595, 0.8287, 0.9521, 0.8285, 0.9489, 0.819, 0.8083, 0.5059, 0.8089, 0.4951, 0.8172, 0.4942, 0.8184, 0.5048, 0.2146, 0.9572, 0.2233, 0.9591, 0.2234, 0.9643, 0.2148, 0.9631, 0.8326, 0.4971, 0.8422, 0.4881, 0.8451, 0.492, 0.8352, 0.5019, 0.2142, 0.9454, 0.2231, 0.9489, 0.2233, 0.9591, 0.2146, 0.9572, 0.8352, 0.5019, 0.8451, 0.492, 0.848, 0.496, 0.8379, 0.5067, 0.108, 0.9012, 0.1094, 0.9086, 0.09095, 0.9043, 0.09014, 0.8938, 0.8379, 0.5067, 0.848, 0.496, 0.8538, 0.504, 0.8431, 0.5163, 0.9521, 0.8285, 0.9486, 0.8372, 0.9423, 0.8355, 0.9448, 0.8282, 0.8781, 0.2127, 0.8779, 0.2352, 0.8707, 0.2347, 0.871, 0.2128, 0.2148, 0.9631, 0.2234, 0.9643, 0.2235, 0.9694, 0.215, 0.969, 0.8776, 0.2577, 0.8759, 0.2727, 0.8695, 0.272, 0.8704, 0.2566, 0.8756, 0.09945, 0.8797, 0.07843, 0.8849, 0.07905, 0.8814, 0.09979, 0.8756, 0.04764, 0.8742, 0.03738, 0.8797, 0.03675, 0.881, 0.04733, 0.8714, 0.1205, 0.8756, 0.09945, 0.8814, 0.09979, 0.878, 0.1205, 0.8673, 0.1415, 0.8714, 0.1205, 0.878, 0.1205, 0.8745, 0.1413, 0.8797, 0.07843, 0.8769, 0.05791, 0.8823, 0.0579, 0.8849, 0.07905, 0.8769, 0.05791, 0.8756, 0.04764, 0.881, 0.04733, 0.8823, 0.0579, 0.8688, 0.03801, 0.8662, 0.02281, 0.8717, 0.0223, 0.8742, 0.03738, 0.8742, 0.03738, 0.8717, 0.0223, 0.8771, 0.02179, 0.8797, 0.03675, 0.8942, 0.1008, 0.8962, 0.08078, 0.9023, 0.08189, 0.9011, 0.1015, 0.8938, 0.04726, 0.893, 0.03609, 0.9009, 0.03606, 0.9013, 0.04751, 0.8922, 0.1208, 0.8942, 0.1008, 0.9011, 0.1015, 0.9, 0.1211, 0.8902, 0.1409, 0.8922, 0.1208, 0.9, 0.1211, 0.8988, 0.1406, 0.8962, 0.08078, 0.8946, 0.05844, 0.9016, 0.05897, 0.9023, 0.08189, 0.8946, 0.05844, 0.8938, 0.04726, 0.9013, 0.04751, 0.9016, 0.05897, 0.8852, 0.03612, 0.8873, 0.02112, 0.8937, 0.02111, 0.893, 0.03609, 0.893, 0.03609, 0.8937, 0.02111, 0.9002, 0.0211, 0.9009, 0.03606, 0.9154, 0.04867, 0.9155, 0.03729, 0.9222, 0.03855, 0.9222, 0.04957, 0.9151, 0.1019, 0.9152, 0.08282, 0.9219, 0.08264, 0.9221, 0.1017, 0.915, 0.121, 0.9151, 0.1019, 0.9221, 0.1017, 0.9223, 0.1208, 0.9149, 0.1401, 0.915, 0.121, 0.9223, 0.1208, 0.9225, 0.1398, 0.9152, 0.08282, 0.9154, 0.06005, 0.9221, 0.0606, 0.9219, 0.08264, 0.9154, 0.06005, 0.9154, 0.04867, 0.9222, 0.04957, 0.9221, 0.0606, 0.9088, 0.03602, 0.9118, 0.02156, 0.9177, 0.02239, 0.9155, 0.03729, 0.9155, 0.03729, 0.9177, 0.02239, 0.9236, 0.02322, 0.9222, 0.03855, 0.9005, 0.247, 0.9005, 0.2585, 0.8926, 0.2587, 0.8927, 0.2471, 0.8999, 0.1933, 0.9007, 0.2124, 0.8929, 0.2125, 0.8919, 0.1933, 0.8992, 0.1742, 0.8999, 0.1933, 0.8919, 0.1933, 0.8909, 0.1741, 0.8985, 0.1551, 0.8992, 0.1742, 0.8909, 0.1741, 0.8899, 0.1549, 0.9007, 0.2124, 0.9006, 0.2355, 0.8928, 0.2356, 0.8929, 0.2125, 0.9006, 0.2355, 0.9005, 0.247, 0.8927, 0.2471, 0.8928, 0.2356, 0.9083, 0.2584, 0.9062, 0.2733, 0.8998, 0.2734, 0.9005, 0.2585, 0.9005, 0.2585, 0.8998, 0.2734, 0.8933, 0.2735, 0.8926, 0.2587, 0.9217, 0.1933, 0.9215, 0.2121, 0.9149, 0.2122, 0.9148, 0.1933, 0.9218, 0.2448, 0.9219, 0.2558, 0.9151, 0.2571, 0.9151, 0.2459, 0.9219, 0.1744, 0.9217, 0.1933, 0.9148, 0.1933, 0.9147, 0.1744, 0.9221, 0.1556, 0.9219, 0.1744, 0.9147, 0.1744, 0.9146, 0.1554, 0.9215, 0.2121, 0.9217, 0.2339, 0.915, 0.2346, 0.9149, 0.2122, 0.9217, 0.2339, 0.9218, 0.2448, 0.9151, 0.2459, 0.915, 0.2346, 0.9287, 0.2545, 0.9292, 0.2701, 0.9232, 0.271, 0.9219, 0.2558, 0.9219, 0.2558, 0.9232, 0.271, 0.9173, 0.2719, 0.9151, 0.2571, 0.7959, 0.518, 0.7983, 0.507, 0.8083, 0.5059, 0.8077, 0.5167, 0.8007, 0.496, 0.8031, 0.4798, 0.8093, 0.4788, 0.8089, 0.4951, 0.5813, 0.8856, 0.5813, 0.8669, 0.5882, 0.8669, 0.5886, 0.8856, 0.5814, 0.835, 0.5814, 0.8244, 0.5853, 0.8244, 0.586, 0.835, 0.5812, 0.9044, 0.5813, 0.8856, 0.5886, 0.8856, 0.5891, 0.9044, 0.5812, 0.9231, 0.5812, 0.9044, 0.5891, 0.9044, 0.5896, 0.9231, 0.5813, 0.8669, 0.5814, 0.8456, 0.5867, 0.8456, 0.5882, 0.8669, 0.5814, 0.8456, 0.5814, 0.835, 0.586, 0.835, 0.5867, 0.8456, 0.5814, 0.8244, 0.5812, 0.808, 0.5841, 0.8082, 0.5853, 0.8244, 0.9218, 0.2448, 0.9217, 0.2339, 0.6055, 0.8456, 0.6022, 0.835, 0.915, 0.2346, 0.9151, 0.2459, 0.9005, 0.247, 0.9006, 0.2355, 0.8928, 0.2356, 0.8927, 0.2471, 0.8777, 0.2464, 0.8779, 0.2352, 0.7959, 0.518, 0.8707, 0.2347, 0.8706, 0.2456, 0.7983, 0.507, 0.7517, 0.4531, 0.7518, 0.4423, 0.5814, 0.835, 0.5814, 0.8456, 0.9221, 0.0606, 0.9222, 0.04957, 0.7518, 0.4423, 0.7517, 0.4531, 0.9154, 0.04867, 0.9154, 0.06005, 0.9016, 0.05897, 0.9013, 0.04751, 0.8938, 0.04726, 0.8946, 0.05844, 0.8823, 0.0579, 0.881, 0.04733, 0.8756, 0.04764, 0.8769, 0.05791, 0.8716, 0.05791, 0.8702, 0.04796, 0.8077, 0.5167, 0.8195, 0.5154, 0.8195, 0.5154, 0.8077, 0.5167, 0.8077, 0.5167, 0.8195, 0.5154, 0.8195, 0.5154, 0.8077, 0.5167, 0.8077, 0.5167, 0.8195, 0.5154, 0.8195, 0.5154, 0.8077, 0.5167, 0.8077, 0.5167, 0.8195, 0.5154, 0.8195, 0.5154, 0.8077, 0.5167, 0.9562, 0.8037, 0.9456, 0.8096, 0.9456, 0.8096, 0.9562, 0.8037, 0.9562, 0.8037, 0.9456, 0.8096, 0.8195, 0.5154, 0.8195, 0.5154, 0.8546, 0.2462, 0.853, 0.2363, 0.8664, 0.1542, 0.8679, 0.1737, 0.8899, 0.1549, 0.8909, 0.1741, 0.8753, 0.1739, 0.8739, 0.1545, 0.9146, 0.1554, 0.9147, 0.1744, 0.8992, 0.1742, 0.8985, 0.1551, 0.7944, 0.4514, 0.7952, 0.4515, 0.9219, 0.1744, 0.9221, 0.1556, 0.7518, 0.5314, 0.7518, 0.5126, 0.5812, 0.9044, 0.5812, 0.9231, 0.915, 0.121, 0.9149, 0.1401, 0.8988, 0.1406, 0.9, 0.1211, 0.8922, 0.1208, 0.8902, 0.1409, 0.8745, 0.1413, 0.878, 0.1205, 0.8434, 0.3285, 0.8455, 0.3179, 0.8714, 0.1205, 0.8673, 0.1415, 0.8195, 0.5154, 0.8195, 0.5154, 0.8455, 0.3179, 0.8434, 0.3285, 0.8077, 0.5167, 0.8077, 0.5167, 0.853, 0.2363, 0.8546, 0.2462, 0.5896, 0.9231, 0.5891, 0.9044, 0.7952, 0.4515, 0.7944, 0.4514, 0.9225, 0.1398, 0.9223, 0.1208, 0.7518, 0.5126, 0.7518, 0.5314])
me_cube_011.use_remesh_fix_poles = True
me_cube_011.use_remesh_preserve_attributes = False
me_cube_011.update()
me_cube_012 = bpy.data.meshes.new('Cube.012')
me_cube_012.from_pydata([(-1.303, -0.1268, -0.01376)], [], [])
_uv = me_cube_012.uv_layers.new(name='UVMap')
_uv.uv.foreach_set('vector', [])
me_cube_012.use_remesh_fix_poles = True
me_cube_012.use_remesh_preserve_attributes = False
me_cube_012.update()
me_plane_004 = bpy.data.meshes.new('Plane.004')
me_plane_004.from_pydata([(-0.7793, -0.6855, 0.344), (0.6782, -0.6721, 0.3445), (-1.419, 0.6417, 0.1326), (0.6193, 1.001, 0.049), (-1.563, -0.09921, 0.3386), (6.628e-17, -0.9134, 0.2951), (0.9811, 0.04894, 0.348), (-0.3725, 0.6145, 0.1604), (-0.0389, -0.0244, 0.3477), (6.628e-17, -0.9134, 0.2951)], [], [(0, 5, 8), (5, 1, 8), (8, 6, 3), (4, 8, 2), (2, 8, 7), (3, 7, 8), (8, 1, 6), (8, 4, 0)])
_uv = me_plane_004.uv_layers.new(name='UVMap')
_uv.uv.foreach_set('vector', [0.0, 0.0, 0.5, 0.0, 0.5, 0.5, 0.5, 0.0, 1.0, 0.0, 0.5, 0.5, 0.5, 0.5, 1.0, 0.5, 1.0, 1.0, 0.0, 0.5, 0.5, 0.5, 0.0, 1.0, 0.0, 1.0, 0.5, 0.5, 0.5, 1.0, 1.0, 1.0, 0.5, 1.0, 0.5, 0.5, 0.5, 0.5, 1.0, 0.0, 1.0, 0.5, 0.5, 0.5, 0.0, 0.5, 0.0, 0.0])
me_plane_004.use_remesh_fix_poles = True
me_plane_004.use_remesh_preserve_attributes = False
me_plane_004.update()
me_cube_013 = bpy.data.meshes.new('Cube.013')
me_cube_013.from_pydata([(-0.1237, -0.1065, -0.06479), (-0.1237, -0.09213, 0.2222), (-0.2454, 0.1138, -0.2454), (-0.2454, 0.1427, 0.4027), (0.1237, -0.1065, -0.06479), (0.1237, -0.09213, 0.2222), (0.2454, 0.1138, -0.2454), (0.2454, 0.1427, 0.4027), (-0.07805, 0.2454, 0.8777), (-0.2454, 0.2343, 0.585), (0.2454, 0.2343, 0.585), (0.07805, 0.2454, 0.8777), (-0.07805, 0.4016, 0.9966), (-0.2454, 0.627, 0.8772), (0.2454, 0.627, 0.8772), (0.07805, 0.4016, 0.9966), (-0.2454, -0.1138, -0.2454), (-0.2454, -0.08485, 0.4027), (0.2454, -0.08485, 0.4027), (0.2454, -0.1138, -0.2454), (-0.1237, -0.2105, -0.05959), (-0.1237, -0.1961, 0.2274), (0.1237, -0.1961, 0.2274), (0.1237, -0.2105, -0.05959), (0.2454, 0.05762, 0.7284), (-0.2454, 0.05762, 0.7284), (0.2454, 0.5077, 1.071), (-0.2454, 0.5077, 1.071), (0.07805, 0.2123, 0.9212), (-0.07805, 0.2123, 0.9212), (0.07805, 0.3686, 1.04), (-0.07805, 0.3686, 1.04)], [], [(16, 17, 3, 2), (6, 7, 18, 19), (4, 5, 22, 23), (2, 6, 19, 16), (7, 3, 9, 10), (24, 10, 14, 26), (18, 7, 10, 24), (3, 17, 25, 9), (17, 18, 24, 25), (14, 13, 27, 26), (9, 25, 27, 13), (12, 8, 29, 31), (10, 9, 13, 14), (0, 1, 17, 16), (5, 4, 19, 18), (4, 0, 16, 19), (1, 5, 18, 17), (23, 22, 21, 20), (0, 4, 23, 20), (1, 0, 20, 21), (5, 1, 21, 22), (11, 8, 25, 24), (12, 15, 26, 27), (15, 11, 24, 26), (8, 12, 27, 25), (29, 28, 30, 31), (15, 12, 31, 30), (11, 15, 30, 28), (8, 11, 28, 29)])
_uv = me_cube_013.uv_layers.new(name='UVMap')
_uv.uv.foreach_set('vector', [0.375, 0.0, 0.625, 0.0, 0.625, 0.25, 0.375, 0.25, 0.375, 0.5, 0.625, 0.5, 0.625, 0.75, 0.375, 0.75, 0.4219, 0.812, 0.5781, 0.812, 0.5781, 0.812, 0.4219, 0.812, 0.125, 0.5, 0.375, 0.5, 0.375, 0.75, 0.125, 0.75, 0.0, 0.0, 0.0, 0.0, 0.0, 0.0, 0.0, 0.0, 0.625, 0.75, 0.625, 0.5, 0.625, 0.5, 0.625, 0.75, 0.625, 0.75, 0.625, 0.5, 0.625, 0.5, 0.625, 0.75, 0.625, 0.25, 0.625, 0.0, 0.625, 0.0, 0.625, 0.25, 0.625, 1.0, 0.625, 0.75, 0.625, 0.75, 0.625, 1.0, 0.625, 0.5, 0.875, 0.5, 0.875, 0.75, 0.625, 0.75, 0.625, 0.25, 0.625, 0.0, 0.625, 0.0, 0.625, 0.25, 0.625, 0.9148, 0.625, 0.9148, 0.625, 0.9148, 0.625, 0.9148, 0.0, 0.0, 0.0, 0.0, 0.0, 0.0, 0.0, 0.0, 0.4219, 0.938, 0.5781, 0.938, 0.625, 1.0, 0.375, 1.0, 0.5781, 0.812, 0.4219, 0.812, 0.375, 0.75, 0.625, 0.75, 0.4219, 0.812, 0.4219, 0.938, 0.375, 1.0, 0.375, 0.75, 0.5781, 0.938, 0.5781, 0.812, 0.625, 0.75, 0.625, 1.0, 0.4219, 0.812, 0.5781, 0.812, 0.5781, 0.938, 0.4219, 0.938, 0.4219, 0.938, 0.4219, 0.812, 0.4219, 0.812, 0.4219, 0.938, 0.5781, 0.938, 0.4219, 0.938, 0.4219, 0.938, 0.5781, 0.938, 0.5781, 0.812, 0.5781, 0.938, 0.5781, 0.938, 0.5781, 0.812, 0.625, 0.8352, 0.625, 0.9148, 0.625, 1.0, 0.625, 0.75, 0.625, 0.9148, 0.625, 0.8352, 0.625, 0.75, 0.625, 1.0, 0.625, 0.8352, 0.625, 0.8352, 0.625, 0.75, 0.625, 0.75, 0.625, 0.9148, 0.625, 0.9148, 0.625, 1.0, 0.625, 1.0, 0.625, 0.9148, 0.625, 0.8352, 0.625, 0.8352, 0.625, 0.9148, 0.625, 0.8352, 0.625, 0.9148, 0.625, 0.9148, 0.625, 0.8352, 0.625, 0.8352, 0.625, 0.8352, 0.625, 0.8352, 0.625, 0.8352, 0.625, 0.9148, 0.625, 0.8352, 0.625, 0.8352, 0.625, 0.9148])
me_cube_013.use_remesh_fix_poles = True
me_cube_013.use_remesh_preserve_attributes = False
me_cube_013.update()
me_cube_014 = bpy.data.meshes.new('Cube.014')
me_cube_014.from_pydata([(-0.1237, -0.1065, -0.06479), (-0.1237, -0.09213, 0.2222), (-0.2454, 0.1138, -0.2454), (-0.2454, 0.1427, 0.4027), (0.1237, -0.1065, -0.06479), (0.1237, -0.09213, 0.2222), (0.2454, 0.1138, -0.2454), (0.2454, 0.1427, 0.4027), (-0.07805, 0.2454, 0.8777), (-0.2454, 0.2343, 0.585), (0.2454, 0.2343, 0.585), (0.07805, 0.2454, 0.8777), (-0.07805, 0.4016, 0.9966), (-0.2454, 0.627, 0.8772), (0.2454, 0.627, 0.8772), (0.07805, 0.4016, 0.9966), (-0.2454, -0.1138, -0.2454), (-0.2454, -0.08485, 0.4027), (0.2454, -0.08485, 0.4027), (0.2454, -0.1138, -0.2454), (-0.1237, -0.2105, -0.05959), (-0.1237, -0.1961, 0.2274), (0.1237, -0.1961, 0.2274), (0.1237, -0.2105, -0.05959), (0.2454, 0.05762, 0.7284), (-0.2454, 0.05762, 0.7284), (0.2454, 0.5077, 1.071), (-0.2454, 0.5077, 1.071), (0.07805, 0.2123, 0.9212), (-0.07805, 0.2123, 0.9212), (0.07805, 0.3686, 1.04), (-0.07805, 0.3686, 1.04)], [], [(16, 17, 3, 2), (6, 7, 18, 19), (4, 5, 22, 23), (2, 6, 19, 16), (7, 3, 9, 10), (24, 10, 14, 26), (18, 7, 10, 24), (3, 17, 25, 9), (17, 18, 24, 25), (14, 13, 27, 26), (9, 25, 27, 13), (12, 8, 29, 31), (10, 9, 13, 14), (0, 1, 17, 16), (5, 4, 19, 18), (4, 0, 16, 19), (1, 5, 18, 17), (23, 22, 21, 20), (0, 4, 23, 20), (1, 0, 20, 21), (5, 1, 21, 22), (11, 8, 25, 24), (12, 15, 26, 27), (15, 11, 24, 26), (8, 12, 27, 25), (29, 28, 30, 31), (15, 12, 31, 30), (11, 15, 30, 28), (8, 11, 28, 29)])
_uv = me_cube_014.uv_layers.new(name='UVMap')
_uv.uv.foreach_set('vector', [0.375, 0.0, 0.625, 0.0, 0.625, 0.25, 0.375, 0.25, 0.375, 0.5, 0.625, 0.5, 0.625, 0.75, 0.375, 0.75, 0.4219, 0.812, 0.5781, 0.812, 0.5781, 0.812, 0.4219, 0.812, 0.125, 0.5, 0.375, 0.5, 0.375, 0.75, 0.125, 0.75, 0.0, 0.0, 0.0, 0.0, 0.0, 0.0, 0.0, 0.0, 0.625, 0.75, 0.625, 0.5, 0.625, 0.5, 0.625, 0.75, 0.625, 0.75, 0.625, 0.5, 0.625, 0.5, 0.625, 0.75, 0.625, 0.25, 0.625, 0.0, 0.625, 0.0, 0.625, 0.25, 0.625, 1.0, 0.625, 0.75, 0.625, 0.75, 0.625, 1.0, 0.625, 0.5, 0.875, 0.5, 0.875, 0.75, 0.625, 0.75, 0.625, 0.25, 0.625, 0.0, 0.625, 0.0, 0.625, 0.25, 0.625, 0.9148, 0.625, 0.9148, 0.625, 0.9148, 0.625, 0.9148, 0.0, 0.0, 0.0, 0.0, 0.0, 0.0, 0.0, 0.0, 0.4219, 0.938, 0.5781, 0.938, 0.625, 1.0, 0.375, 1.0, 0.5781, 0.812, 0.4219, 0.812, 0.375, 0.75, 0.625, 0.75, 0.4219, 0.812, 0.4219, 0.938, 0.375, 1.0, 0.375, 0.75, 0.5781, 0.938, 0.5781, 0.812, 0.625, 0.75, 0.625, 1.0, 0.4219, 0.812, 0.5781, 0.812, 0.5781, 0.938, 0.4219, 0.938, 0.4219, 0.938, 0.4219, 0.812, 0.4219, 0.812, 0.4219, 0.938, 0.5781, 0.938, 0.4219, 0.938, 0.4219, 0.938, 0.5781, 0.938, 0.5781, 0.812, 0.5781, 0.938, 0.5781, 0.938, 0.5781, 0.812, 0.625, 0.8352, 0.625, 0.9148, 0.625, 1.0, 0.625, 0.75, 0.625, 0.9148, 0.625, 0.8352, 0.625, 0.75, 0.625, 1.0, 0.625, 0.8352, 0.625, 0.8352, 0.625, 0.75, 0.625, 0.75, 0.625, 0.9148, 0.625, 0.9148, 0.625, 1.0, 0.625, 1.0, 0.625, 0.9148, 0.625, 0.8352, 0.625, 0.8352, 0.625, 0.9148, 0.625, 0.8352, 0.625, 0.9148, 0.625, 0.9148, 0.625, 0.8352, 0.625, 0.8352, 0.625, 0.8352, 0.625, 0.8352, 0.625, 0.8352, 0.625, 0.9148, 0.625, 0.8352, 0.625, 0.8352, 0.625, 0.9148])
me_cube_014.use_remesh_fix_poles = True
me_cube_014.use_remesh_preserve_attributes = False
me_cube_014.update()
me_cube_015 = bpy.data.meshes.new('Cube.015')
me_cube_015.from_pydata([(-0.1237, -0.1065, -0.06479), (-0.1237, -0.09213, 0.2222), (-0.2454, 0.1138, -0.2454), (-0.2454, 0.1427, 0.4027), (0.1237, -0.1065, -0.06479), (0.1237, -0.09213, 0.2222), (0.2454, 0.1138, -0.2454), (0.2454, 0.1427, 0.4027), (-0.07805, 0.2454, 0.8777), (-0.2454, 0.2343, 0.585), (0.2454, 0.2343, 0.585), (0.07805, 0.2454, 0.8777), (-0.07805, 0.4016, 0.9966), (-0.2454, 0.627, 0.8772), (0.2454, 0.627, 0.8772), (0.07805, 0.4016, 0.9966), (-0.2454, -0.1138, -0.2454), (-0.2454, -0.08485, 0.4027), (0.2454, -0.08485, 0.4027), (0.2454, -0.1138, -0.2454), (-0.1237, -0.2105, -0.05959), (-0.1237, -0.1961, 0.2274), (0.1237, -0.1961, 0.2274), (0.1237, -0.2105, -0.05959), (0.2454, 0.05762, 0.7284), (-0.2454, 0.05762, 0.7284), (0.2454, 0.5077, 1.071), (-0.2454, 0.5077, 1.071), (0.07805, 0.2123, 0.9212), (-0.07805, 0.2123, 0.9212), (0.07805, 0.3686, 1.04), (-0.07805, 0.3686, 1.04)], [], [(16, 17, 3, 2), (6, 7, 18, 19), (4, 5, 22, 23), (2, 6, 19, 16), (7, 3, 9, 10), (24, 10, 14, 26), (18, 7, 10, 24), (3, 17, 25, 9), (17, 18, 24, 25), (14, 13, 27, 26), (9, 25, 27, 13), (12, 8, 29, 31), (10, 9, 13, 14), (0, 1, 17, 16), (5, 4, 19, 18), (4, 0, 16, 19), (1, 5, 18, 17), (23, 22, 21, 20), (0, 4, 23, 20), (1, 0, 20, 21), (5, 1, 21, 22), (11, 8, 25, 24), (12, 15, 26, 27), (15, 11, 24, 26), (8, 12, 27, 25), (29, 28, 30, 31), (15, 12, 31, 30), (11, 15, 30, 28), (8, 11, 28, 29)])
_uv = me_cube_015.uv_layers.new(name='UVMap')
_uv.uv.foreach_set('vector', [0.375, 0.0, 0.625, 0.0, 0.625, 0.25, 0.375, 0.25, 0.375, 0.5, 0.625, 0.5, 0.625, 0.75, 0.375, 0.75, 0.4219, 0.812, 0.5781, 0.812, 0.5781, 0.812, 0.4219, 0.812, 0.125, 0.5, 0.375, 0.5, 0.375, 0.75, 0.125, 0.75, 0.0, 0.0, 0.0, 0.0, 0.0, 0.0, 0.0, 0.0, 0.625, 0.75, 0.625, 0.5, 0.625, 0.5, 0.625, 0.75, 0.625, 0.75, 0.625, 0.5, 0.625, 0.5, 0.625, 0.75, 0.625, 0.25, 0.625, 0.0, 0.625, 0.0, 0.625, 0.25, 0.625, 1.0, 0.625, 0.75, 0.625, 0.75, 0.625, 1.0, 0.625, 0.5, 0.875, 0.5, 0.875, 0.75, 0.625, 0.75, 0.625, 0.25, 0.625, 0.0, 0.625, 0.0, 0.625, 0.25, 0.625, 0.9148, 0.625, 0.9148, 0.625, 0.9148, 0.625, 0.9148, 0.0, 0.0, 0.0, 0.0, 0.0, 0.0, 0.0, 0.0, 0.4219, 0.938, 0.5781, 0.938, 0.625, 1.0, 0.375, 1.0, 0.5781, 0.812, 0.4219, 0.812, 0.375, 0.75, 0.625, 0.75, 0.4219, 0.812, 0.4219, 0.938, 0.375, 1.0, 0.375, 0.75, 0.5781, 0.938, 0.5781, 0.812, 0.625, 0.75, 0.625, 1.0, 0.4219, 0.812, 0.5781, 0.812, 0.5781, 0.938, 0.4219, 0.938, 0.4219, 0.938, 0.4219, 0.812, 0.4219, 0.812, 0.4219, 0.938, 0.5781, 0.938, 0.4219, 0.938, 0.4219, 0.938, 0.5781, 0.938, 0.5781, 0.812, 0.5781, 0.938, 0.5781, 0.938, 0.5781, 0.812, 0.625, 0.8352, 0.625, 0.9148, 0.625, 1.0, 0.625, 0.75, 0.625, 0.9148, 0.625, 0.8352, 0.625, 0.75, 0.625, 1.0, 0.625, 0.8352, 0.625, 0.8352, 0.625, 0.75, 0.625, 0.75, 0.625, 0.9148, 0.625, 0.9148, 0.625, 1.0, 0.625, 1.0, 0.625, 0.9148, 0.625, 0.8352, 0.625, 0.8352, 0.625, 0.9148, 0.625, 0.8352, 0.625, 0.9148, 0.625, 0.9148, 0.625, 0.8352, 0.625, 0.8352, 0.625, 0.8352, 0.625, 0.8352, 0.625, 0.8352, 0.625, 0.9148, 0.625, 0.8352, 0.625, 0.8352, 0.625, 0.9148])
me_cube_015.use_remesh_fix_poles = True
me_cube_015.use_remesh_preserve_attributes = False
me_cube_015.update()
me_cube_016 = bpy.data.meshes.new('Cube.016')
me_cube_016.from_pydata([(-0.1237, -0.1065, -0.06479), (-0.1237, -0.09213, 0.2222), (-0.2454, 0.1138, -0.2454), (-0.2454, 0.1427, 0.4027), (0.1237, -0.1065, -0.06479), (0.1237, -0.09213, 0.2222), (0.2454, 0.1138, -0.2454), (0.2454, 0.1427, 0.4027), (-0.07805, 0.2454, 0.8777), (-0.2454, 0.2343, 0.585), (0.2454, 0.2343, 0.585), (0.07805, 0.2454, 0.8777), (-0.07805, 0.4016, 0.9966), (-0.2454, 0.627, 0.8772), (0.2454, 0.627, 0.8772), (0.07805, 0.4016, 0.9966), (-0.2454, -0.1138, -0.2454), (-0.2454, -0.08485, 0.4027), (0.2454, -0.08485, 0.4027), (0.2454, -0.1138, -0.2454), (-0.1237, -0.2105, -0.05959), (-0.1237, -0.1961, 0.2274), (0.1237, -0.1961, 0.2274), (0.1237, -0.2105, -0.05959), (0.2454, 0.05762, 0.7284), (-0.2454, 0.05762, 0.7284), (0.2454, 0.5077, 1.071), (-0.2454, 0.5077, 1.071), (0.07805, 0.2123, 0.9212), (-0.07805, 0.2123, 0.9212), (0.07805, 0.3686, 1.04), (-0.07805, 0.3686, 1.04)], [], [(16, 17, 3, 2), (6, 7, 18, 19), (4, 5, 22, 23), (2, 6, 19, 16), (7, 3, 9, 10), (24, 10, 14, 26), (18, 7, 10, 24), (3, 17, 25, 9), (17, 18, 24, 25), (14, 13, 27, 26), (9, 25, 27, 13), (12, 8, 29, 31), (10, 9, 13, 14), (0, 1, 17, 16), (5, 4, 19, 18), (4, 0, 16, 19), (1, 5, 18, 17), (23, 22, 21, 20), (0, 4, 23, 20), (1, 0, 20, 21), (5, 1, 21, 22), (11, 8, 25, 24), (12, 15, 26, 27), (15, 11, 24, 26), (8, 12, 27, 25), (29, 28, 30, 31), (15, 12, 31, 30), (11, 15, 30, 28), (8, 11, 28, 29)])
_uv = me_cube_016.uv_layers.new(name='UVMap')
_uv.uv.foreach_set('vector', [0.375, 0.0, 0.625, 0.0, 0.625, 0.25, 0.375, 0.25, 0.375, 0.5, 0.625, 0.5, 0.625, 0.75, 0.375, 0.75, 0.4219, 0.812, 0.5781, 0.812, 0.5781, 0.812, 0.4219, 0.812, 0.125, 0.5, 0.375, 0.5, 0.375, 0.75, 0.125, 0.75, 0.0, 0.0, 0.0, 0.0, 0.0, 0.0, 0.0, 0.0, 0.625, 0.75, 0.625, 0.5, 0.625, 0.5, 0.625, 0.75, 0.625, 0.75, 0.625, 0.5, 0.625, 0.5, 0.625, 0.75, 0.625, 0.25, 0.625, 0.0, 0.625, 0.0, 0.625, 0.25, 0.625, 1.0, 0.625, 0.75, 0.625, 0.75, 0.625, 1.0, 0.625, 0.5, 0.875, 0.5, 0.875, 0.75, 0.625, 0.75, 0.625, 0.25, 0.625, 0.0, 0.625, 0.0, 0.625, 0.25, 0.625, 0.9148, 0.625, 0.9148, 0.625, 0.9148, 0.625, 0.9148, 0.0, 0.0, 0.0, 0.0, 0.0, 0.0, 0.0, 0.0, 0.4219, 0.938, 0.5781, 0.938, 0.625, 1.0, 0.375, 1.0, 0.5781, 0.812, 0.4219, 0.812, 0.375, 0.75, 0.625, 0.75, 0.4219, 0.812, 0.4219, 0.938, 0.375, 1.0, 0.375, 0.75, 0.5781, 0.938, 0.5781, 0.812, 0.625, 0.75, 0.625, 1.0, 0.4219, 0.812, 0.5781, 0.812, 0.5781, 0.938, 0.4219, 0.938, 0.4219, 0.938, 0.4219, 0.812, 0.4219, 0.812, 0.4219, 0.938, 0.5781, 0.938, 0.4219, 0.938, 0.4219, 0.938, 0.5781, 0.938, 0.5781, 0.812, 0.5781, 0.938, 0.5781, 0.938, 0.5781, 0.812, 0.625, 0.8352, 0.625, 0.9148, 0.625, 1.0, 0.625, 0.75, 0.625, 0.9148, 0.625, 0.8352, 0.625, 0.75, 0.625, 1.0, 0.625, 0.8352, 0.625, 0.8352, 0.625, 0.75, 0.625, 0.75, 0.625, 0.9148, 0.625, 0.9148, 0.625, 1.0, 0.625, 1.0, 0.625, 0.9148, 0.625, 0.8352, 0.625, 0.8352, 0.625, 0.9148, 0.625, 0.8352, 0.625, 0.9148, 0.625, 0.9148, 0.625, 0.8352, 0.625, 0.8352, 0.625, 0.8352, 0.625, 0.8352, 0.625, 0.8352, 0.625, 0.9148, 0.625, 0.8352, 0.625, 0.8352, 0.625, 0.9148])
me_cube_016.use_remesh_fix_poles = True
me_cube_016.use_remesh_preserve_attributes = False
me_cube_016.update()
me_plane_005 = bpy.data.meshes.new('Plane.005')
me_plane_005.from_pydata([(-0.4004, -0.3082, -0.1007), (-0.3674, -0.5088, 0.1213), (-0.3928, -0.4156, -0.05201), (-0.403, 0.0, -0.1169), (-0.3218, -0.2808, 0.4467), (-0.4436, -0.5306, 0.5126), (-0.3589, -0.4126, 0.4485), (-0.2844, 0.0, 0.4229), (-0.1302, -0.2475, 1.168), (-0.282, -0.4785, 0.9837), (-0.1925, -0.368, 1.102), (-0.06507, 0.0, 1.209)], [], [(1, 2, 6, 5), (0, 3, 7, 4), (2, 0, 4, 6), (6, 4, 8, 10), (5, 6, 10, 9), (4, 7, 11, 8)])
_uv = me_plane_005.uv_layers.new(name='UVMap')
_uv.uv.foreach_set('vector', [0.0, 0.0, 0.0, 0.0, 0.0, 0.0, 0.0, 0.0, 0.0, 0.0, 0.0, 0.5, 0.0, 0.5, 0.0, 0.0, 0.0, 0.0, 0.0, 0.0, 0.0, 0.0, 0.0, 0.0, 0.0, 0.0, 0.0, 0.0, 0.0, 0.0, 0.0, 0.0, 0.0, 0.0, 0.0, 0.0, 0.0, 0.0, 0.0, 0.0, 0.0, 0.0, 0.0, 0.5, 0.0, 0.5, 0.0, 0.0])
me_plane_005.use_remesh_fix_poles = True
me_plane_005.use_remesh_preserve_attributes = False
me_plane_005.update()

# ---- objects
ob_plane = bpy.data.objects.new('Plane', me_plane)
ob_plane_001 = bpy.data.objects.new('Plane.001', me_plane_001)
ob_cube = bpy.data.objects.new('Cube', me_cube_004)
ob_cube_001 = bpy.data.objects.new('Cube.001', me_cube_006)
ob_cube_002 = bpy.data.objects.new('Cube.002', me_cube_007)
ob_cube_003 = bpy.data.objects.new('Cube.003', me_cube_010)
ob_body_002 = bpy.data.objects.new('Body.002', me_cube_011)
ob_body_003 = bpy.data.objects.new('Body.003', me_cube_012)
ob_plane_002 = bpy.data.objects.new('Plane.002', me_plane_004)
ob_cube_004 = bpy.data.objects.new('Cube.004', me_cube_013)
ob_cube_005 = bpy.data.objects.new('Cube.005', me_cube_014)
ob_cube_006 = bpy.data.objects.new('Cube.006', me_cube_015)
ob_cube_007 = bpy.data.objects.new('Cube.007', me_cube_016)
ob_plane_003 = bpy.data.objects.new('Plane.003', me_plane_005)

# ---- transforms, parenting, visibility, modifiers, constraints
ob_plane.location = (-0.3719, 0.01019, 2.181)
ob_plane.rotation_euler = (-3.084, -1.019, 3.044)
ob_plane.scale = (0.3928, 0.3928, 0.3928)
_m = ob_plane.modifiers.new('Mirror', 'MIRROR')
_m.use_axis = (False, True, False)
_m.use_clip = True
ob_plane_001.location = (-0.3423, -0.2404, 1.781)
ob_plane_001.rotation_euler = (1.582, -0.05502, -7.399e-09)
ob_plane_001.scale = (0.2724, 0.2724, 0.2724)
ob_cube.location = (-0.6812, -0.3005, 1.894)
ob_cube.rotation_euler = (-0.2397, 5.271e-17, -6.348e-18)
ob_cube.scale = (0.1218, 0.1218, 0.1218)
ob_cube_001.location = (-0.5428, -0.2925, 1.898)
ob_cube_001.rotation_euler = (-0.2324, -0.1513, 0.04413)
ob_cube_001.scale = (0.1218, 0.1218, 0.1218)
ob_cube_002.location = (-0.2335, -0.2819, 1.984)
ob_cube_002.rotation_euler = (-0.2787, -0.5554, 0.2271)
ob_cube_002.scale = (0.1218, 0.1218, 0.1218)
ob_cube_003.location = (-0.3393, -0.2923, 1.944)
ob_cube_003.rotation_euler = (-0.2867, -0.398, 0.129)
ob_cube_003.scale = (0.1218, 0.1218, 0.1218)
ob_body_002.location = (0.0, 0.0, 1.6)
_vg = ob_body_002.vertex_groups.new(name='Spline 1')
_vg = ob_body_002.vertex_groups.new(name='Spline 2')
_vg = ob_body_002.vertex_groups.new(name='Neck')
_vg = ob_body_002.vertex_groups.new(name='Head')
_vg = ob_body_002.vertex_groups.new(name='LeftEar.01')
_vg = ob_body_002.vertex_groups.new(name='LeftEar.02')
_vg = ob_body_002.vertex_groups.new(name='LeftEar.03')
_vg = ob_body_002.vertex_groups.new(name='HeadSupLeft')
_vg = ob_body_002.vertex_groups.new(name='RightEar.01')
_vg = ob_body_002.vertex_groups.new(name='RightEar.02')
_vg = ob_body_002.vertex_groups.new(name='RightEar.03')
_vg = ob_body_002.vertex_groups.new(name='HeadSupRight')
_vg = ob_body_002.vertex_groups.new(name='LeftShoulder')
_vg = ob_body_002.vertex_groups.new(name='LeftBackArm')
_vg = ob_body_002.vertex_groups.new(name='LeftForeArm')
_vg = ob_body_002.vertex_groups.new(name='LeftThumb.01')
_vg = ob_body_002.vertex_groups.new(name='LeftThumb.02')
_vg = ob_body_002.vertex_groups.new(name='LeftIndexFinger')
_vg = ob_body_002.vertex_groups.new(name='LeftMiddleFinger')
_vg = ob_body_002.vertex_groups.new(name='LeftRingFinger')
_vg = ob_body_002.vertex_groups.new(name='RightShoulder')
_vg = ob_body_002.vertex_groups.new(name='RightBackArm')
_vg = ob_body_002.vertex_groups.new(name='RightForeArm')
_vg = ob_body_002.vertex_groups.new(name='RightThumb.01')
_vg = ob_body_002.vertex_groups.new(name='RightThumb.02')
_vg = ob_body_002.vertex_groups.new(name='RightIndexFinger')
_vg = ob_body_002.vertex_groups.new(name='RightMiddleFinger')
_vg = ob_body_002.vertex_groups.new(name='RightRingFinger')
_vg = ob_body_002.vertex_groups.new(name='LeftBackLeg')
_vg = ob_body_002.vertex_groups.new(name='LeftForeLeg')
_vg = ob_body_002.vertex_groups.new(name='LeftFoot')
_vg = ob_body_002.vertex_groups.new(name='LeftOtherToes')
_vg = ob_body_002.vertex_groups.new(name='LeftToe')
_vg = ob_body_002.vertex_groups.new(name='RightBackLeg')
_vg = ob_body_002.vertex_groups.new(name='RightForeLeg')
_vg = ob_body_002.vertex_groups.new(name='RightFoot')
_vg = ob_body_002.vertex_groups.new(name='RightOtherToes')
_vg = ob_body_002.vertex_groups.new(name='RightToe')
_vg = ob_body_002.vertex_groups.new(name='Tail.01')
_vg = ob_body_002.vertex_groups.new(name='Tail.02')
_vg = ob_body_002.vertex_groups.new(name='Tail.003')
_vg = ob_body_002.vertex_groups.new(name='Tail.03')
_vg = ob_body_002.vertex_groups.new(name='Tail.04')
_vg = ob_body_002.vertex_groups.new(name='Tail.05')
_m = ob_body_002.modifiers.new('Solidify', 'SOLIDIFY')
_m.thickness = -0.02
ob_body_003.location = (0.0, 0.0, 1.6)
_vg = ob_body_003.vertex_groups.new(name='Spline 1')
_vg = ob_body_003.vertex_groups.new(name='Spline 2')
_vg = ob_body_003.vertex_groups.new(name='Neck')
_vg = ob_body_003.vertex_groups.new(name='Head')
_vg = ob_body_003.vertex_groups.new(name='LeftEar.01')
_vg = ob_body_003.vertex_groups.new(name='LeftEar.02')
_vg = ob_body_003.vertex_groups.new(name='LeftEar.03')
_vg = ob_body_003.vertex_groups.new(name='HeadSupLeft')
_vg = ob_body_003.vertex_groups.new(name='RightEar.01')
_vg = ob_body_003.vertex_groups.new(name='RightEar.02')
_vg = ob_body_003.vertex_groups.new(name='RightEar.03')
_vg = ob_body_003.vertex_groups.new(name='HeadSupRight')
_vg = ob_body_003.vertex_groups.new(name='LeftShoulder')
_vg = ob_body_003.vertex_groups.new(name='LeftBackArm')
_vg = ob_body_003.vertex_groups.new(name='LeftForeArm')
_vg = ob_body_003.vertex_groups.new(name='LeftThumb.01')
_vg = ob_body_003.vertex_groups.new(name='LeftThumb.02')
_vg = ob_body_003.vertex_groups.new(name='LeftIndexFinger')
_vg = ob_body_003.vertex_groups.new(name='LeftMiddleFinger')
_vg = ob_body_003.vertex_groups.new(name='LeftRingFinger')
_vg = ob_body_003.vertex_groups.new(name='RightShoulder')
_vg = ob_body_003.vertex_groups.new(name='RightBackArm')
_vg = ob_body_003.vertex_groups.new(name='RightForeArm')
_vg = ob_body_003.vertex_groups.new(name='RightThumb.01')
_vg = ob_body_003.vertex_groups.new(name='RightThumb.02')
_vg = ob_body_003.vertex_groups.new(name='RightIndexFinger')
_vg = ob_body_003.vertex_groups.new(name='RightMiddleFinger')
_vg = ob_body_003.vertex_groups.new(name='RightRingFinger')
_vg = ob_body_003.vertex_groups.new(name='LeftBackLeg')
_vg = ob_body_003.vertex_groups.new(name='LeftForeLeg')
_vg = ob_body_003.vertex_groups.new(name='LeftFoot')
_vg = ob_body_003.vertex_groups.new(name='LeftOtherToes')
_vg = ob_body_003.vertex_groups.new(name='LeftToe')
_vg = ob_body_003.vertex_groups.new(name='RightBackLeg')
_vg = ob_body_003.vertex_groups.new(name='RightForeLeg')
_vg = ob_body_003.vertex_groups.new(name='RightFoot')
_vg = ob_body_003.vertex_groups.new(name='RightOtherToes')
_vg = ob_body_003.vertex_groups.new(name='RightToe')
_vg = ob_body_003.vertex_groups.new(name='Tail.01')
_vg = ob_body_003.vertex_groups.new(name='Tail.02')
_vg = ob_body_003.vertex_groups.new(name='Tail.003')
_vg = ob_body_003.vertex_groups.new(name='Tail.03')
_vg = ob_body_003.vertex_groups.new(name='Tail.04')
_vg = ob_body_003.vertex_groups.new(name='Tail.05')
ob_plane_002.location = (-0.3228, 0.2435, 1.771)
ob_plane_002.rotation_euler = (4.695, -0.01003, 0.06959)
ob_plane_002.scale = (0.2724, -0.2724, 0.2724)
ob_cube_004.location = (-0.6597, 0.2811, 1.899)
ob_cube_004.rotation_euler = (0.2336, 0.04499, 0.06926)
ob_cube_004.scale = (0.1218, -0.1218, 0.1218)
ob_cube_005.location = (-0.521, 0.2827, 1.897)
ob_cube_005.rotation_euler = (0.2243, -0.1066, 0.02631)
ob_cube_005.scale = (0.1218, -0.1218, 0.1218)
ob_cube_006.location = (-0.2082, 0.2944, 1.969)
ob_cube_006.rotation_euler = (0.2602, -0.5128, -0.1483)
ob_cube_006.scale = (0.1218, -0.1218, 0.1218)
ob_cube_007.location = (-0.3161, 0.2971, 1.933)
ob_cube_007.rotation_euler = (0.2741, -0.3541, -0.05498)
ob_cube_007.scale = (0.1218, -0.1218, 0.1218)
ob_plane_003.location = (-0.754, 0.4653, 1.804)
ob_plane_003.rotation_euler = (-1.665, -0.0774, 1.994)
ob_plane_003.scale = (0.3928, 0.3928, 0.3928)
_m = ob_plane_003.modifiers.new('Mirror', 'MIRROR')
_m.use_axis = (False, True, False)
_m.use_clip = True

# ---- collection membership
col_collection.objects.link(ob_plane)
col_collection.objects.link(ob_plane_001)
col_collection.objects.link(ob_cube)
col_collection.objects.link(ob_cube_001)
col_collection.objects.link(ob_cube_002)
col_collection.objects.link(ob_cube_003)
col_collection.objects.link(ob_body_002)
col_collection.objects.link(ob_body_003)
col_collection.objects.link(ob_plane_002)
col_collection.objects.link(ob_cube_004)
col_collection.objects.link(ob_cube_005)
col_collection.objects.link(ob_cube_006)
col_collection.objects.link(ob_cube_007)
col_collection.objects.link(ob_plane_003)

# ---- scene / render settings (as saved in the file)
scene.frame_start = 0; scene.frame_end = 510; scene.frame_set(22)
scene.render.engine = 'BLENDER_EEVEE_NEXT'
scene.cycles.use_denoising = False
scene.cycles.samples = 128
scene.cycles.sampling_pattern = 'TABULATED_SOBOL'
scene.cycles.use_adaptive_sampling = False
scene.cycles.use_light_tree = False
scene.view_settings.view_transform = 'Filmic'
bpy.context.view_layer.update()

# ---- added for rendering (the .blend has no active camera and no usable light): camera, sun
cam_auto = bpy.data.cameras.new('AutoCamera')
cam_auto.lens = 50.0
cam_auto.sensor_width = 36.0
cam_auto.clip_end = 1000.0
ob_auto_camera = bpy.data.objects.new('AutoCamera', cam_auto)
scene.collection.objects.link(ob_auto_camera)
ob_auto_camera.location = (1.02029, -2.22686, 3.40076)
ob_auto_camera.rotation_euler = (1.09748, -7.21219e-08, 0.694738)
scene.camera = ob_auto_camera
light_auto_sun = bpy.data.lights.new('AutoSun', 'SUN')
light_auto_sun.energy = 3.0
light_auto_sun.angle = 0.0523599
ob_auto_sun = bpy.data.objects.new('AutoSun', light_auto_sun)
scene.collection.objects.link(ob_auto_sun)
ob_auto_sun.rotation_euler = (0.872665, 0.174533, 0.523599)
bpy.context.view_layer.update()
